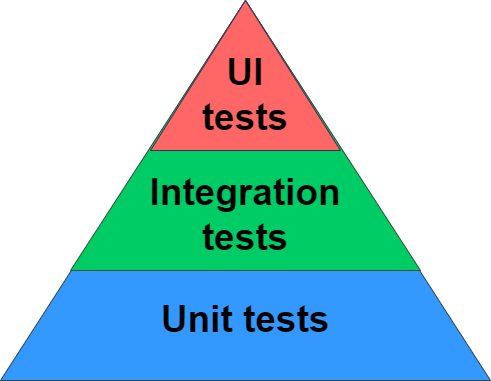

The diagram above was exported from draw.io. Its source (the exported page's mxGraphModel, read from the mxfile embedded in the PNG):
<mxGraphModel dx="804" dy="489" grid="1" gridSize="10" guides="1" tooltips="1" connect="1" arrows="1" fold="1" page="1" pageScale="1" pageWidth="827" pageHeight="1169" background="#FFFFFF" math="0" shadow="0">
  <root>
    <mxCell id="0" />
    <mxCell id="1" parent="0" />
    <mxCell id="4" value="Unit tests" style="triangle;whiteSpace=wrap;html=1;direction=north;fillColor=#3399FF;fontColor=#000000;strokeColor=#314354;fontSize=37;fontStyle=1;spacingTop=260;labelBackgroundColor=none;" vertex="1" parent="1">
      <mxGeometry x="150" y="50" width="490" height="380" as="geometry" />
    </mxCell>
    <mxCell id="3" value="Integration&lt;br&gt;tests" style="triangle;whiteSpace=wrap;html=1;direction=north;fillColor=#00CC66;fontColor=#000000;strokeColor=#3A5431;fontSize=37;fontStyle=1;spacingTop=160;" vertex="1" parent="1">
      <mxGeometry x="220" y="50" width="350" height="270" as="geometry" />
    </mxCell>
    <mxCell id="2" value="UI&lt;br&gt;tests" style="triangle;whiteSpace=wrap;html=1;direction=north;fillColor=#FF6666;fontColor=#000000;strokeColor=#432D57;fontSize=37;fontStyle=1;spacingTop=40;" vertex="1" parent="1">
      <mxGeometry x="300" y="50" width="190" height="150" as="geometry" />
    </mxCell>
  </root>
</mxGraphModel>